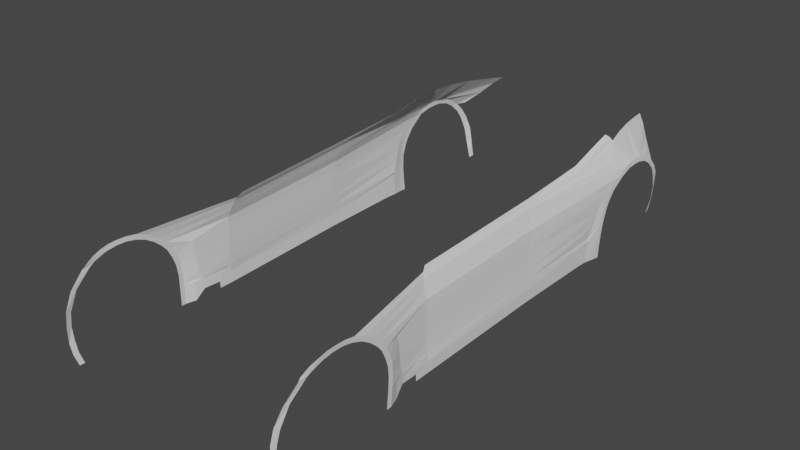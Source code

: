 # Source: new_fisker.blend  (saved by Blender 2.81.16; exported with 4.5.12 LTS)
import bpy
from mathutils import Matrix  # noqa: F401  (used for matrix-valued properties, if any)

bpy.ops.wm.read_factory_settings(use_empty=True)
scene = bpy.context.scene
scene.name = 'Scene'

# ---- collections
col_collection = bpy.data.collections.new('Collection'); scene.collection.children.link(col_collection)

# ---- world
world_world = bpy.data.worlds.new('World'); scene.world = world_world
world_world.use_nodes = True; world_world.node_tree.nodes.clear()
_N = world_world.node_tree.nodes; _L = world_world.node_tree.links
n0 = _N.new('ShaderNodeOutputWorld'); n0.name = 'World Output'; n0.location = (300, 300)
n1 = _N.new('ShaderNodeBackground'); n1.name = 'Background'; n1.location = (10, 300)
n1.inputs[0].default_value = (0.05088, 0.05088, 0.05088, 1.0)
_L.new(n1.outputs[0], n0.inputs[0])
n0.is_active_output = True
world_world.color = (0.05088, 0.05088, 0.05088)
world_world.use_sun_shadow = False
world_world.sun_shadow_jitter_overblur = 0.0

# ---- meshes
me_plane_002 = bpy.data.meshes.new('Plane.002')
me_plane_002.from_pydata([(45.72, -1.522, 19.02), (43.51, -1.0, -0.1378), (46.2, 0.4199, 17.91), (43.51, 1.0, -0.1378), (45.03, -0.4575, 8.199), (45.03, -2.574, 8.199), (46.47, 1.526, 24.58), (46.68, 3.848, 24.34), (47.09, 7.052, 29.85), (47.09, 9.898, 29.55), (46.88, 8.154, 30.82), (47.23, 11.84, 30.69), (47.52, 21.04, 34.5), (47.36, 20.99, 32.75), (47.35, 16.5, 32.24), (47.45, 14.71, 33.7), (47.37, 37.01, 29.11), (47.37, 35.75, 27.88), (47.37, 42.44, 23.05), (47.37, 40.52, 22.84), (46.96, 45.65, 7.44), (46.95, 43.78, 7.443), (46.62, 45.37, -0.001305), (46.61, 43.51, 0.001333), (47.36, 28.37, 31.77), (47.45, 29.03, 33.55), (47.23, 43.35, 15.83), (47.24, 45.33, 15.94), (47.04, 162.2, 10.94), (46.39, 162.0, 1.158), (45.69, 157.2, 1.571), (46.1, 157.2, 10.49), (45.58, 49.35, 7.541), (45.44, 49.08, 0.1149), (44.58, 65.15, 0.7209), (44.8, 65.14, 5.275), (45.16, 118.9, 1.892), (45.38, 118.9, 6.617), (45.62, 152.8, 1.842), (45.89, 152.8, 7.75), (44.81, 59.66, 5.073), (44.61, 59.67, 0.7042), (44.92, 52.7, 4.859), (44.83, 52.77, 3.596), (44.67, 59.6, 3.329), (47.21, 164.2, 11.06), (46.56, 164.5, 0.882), (47.47, 168.6, 27.07), (47.49, 170.4, 26.52), (47.47, 166.2, 20.49), (47.47, 164.2, 20.79), (47.27, 162.7, 15.87), (47.44, 164.6, 15.77), (47.2, 184.9, 34.05), (47.41, 185.1, 32.04), (47.69, 176.3, 30.58), (47.59, 173.1, 30.89), (46.59, 199.8, 28.64), (47.15, 196.6, 28.64), (47.23, 192.8, 30.77), (46.64, 194.8, 31.93), (46.12, 205.7, 21.41), (46.53, 202.9, 21.23), (44.5, 208.2, 9.904), (45.29, 205.8, 9.756), (45.99, 205.1, 15.5), (45.13, 207.7, 15.66), (43.6, 208.2, 4.206), (43.87, 205.9, 3.548), (43.28, 208.1, 2.724), (43.52, 205.9, 2.549), (47.07, 189.5, 33.61), (47.4, 188.3, 31.93), (47.44, 181.3, 31.87), (47.48, 178.9, 33.29), (46.87, 200.6, 24.96), (46.47, 203.2, 25.21), (46.72, 161.9, 6.047), (46.88, 164.2, 5.972), (47.37, 32.06, 30.32), (47.41, 33.02, 31.82), (47.48, 25.03, 34.33), (47.36, 24.68, 32.61), (44.27, -0.1422, 4.031), (44.27, -2.2, 4.031), (45.13, -2.544, 13.61), (45.61, -0.5149, 13.05), (47.31, 44.29, 19.49), (47.3, 42.19, 19.33), (47.09, 43.84, 11.64), (47.1, 45.71, 11.69), (44.46, 65.14, 8.417), (44.75, 60.12, 8.138), (44.84, 62.97, 7.12), (45.22, 52.51, 7.717), (45.24, 119.2, 10.27), (45.89, 157.3, 11.32), (46.45, 158.9, 15.87), (46.78, 160.6, 20.79), (47.23, 163.6, 26.93), (47.18, 166.0, 30.89), (46.41, 167.9, 33.46), (44.44, 202.6, 28.98), (44.26, 65.14, 12.3), (45.04, 119.2, 14.15), (44.15, 65.01, 16.64), (44.91, 119.5, 18.5), (44.09, 64.94, 20.25), (44.84, 120.0, 22.18), (47.46, 167.6, 23.05), (47.46, 165.7, 23.57), (47.03, 161.9, 23.79), (44.02, 64.94, 23.89), (44.78, 120.2, 25.59), (47.37, 38.48, 25.36), (47.37, 40.04, 26.08), (32.87, 213.5, 40.03), (39.86, 207.2, 33.23), (35.96, 211.0, 37.43), (41.52, 177.2, 42.41), (47.34, 181.9, 33.94), (44.07, 173.7, 39.1), (43.33, 175.3, 40.45), (37.19, 195.0, 42.47), (39.35, 186.0, 42.84), (35.03, 204.0, 41.42), (33.95, 208.7, 40.8), (42.41, 1.265, 30.64), (47.17, 11.43, 32.66), (47.49, 17.88, 34.37), (45.43, 50.28, 19.71), (45.4, 49.38, 23.24), (45.43, 50.84, 16.13), (45.37, 51.13, 11.86), (43.85, 65.22, 27.06), (44.61, 120.9, 28.99), (42.79, 65.56, 30.08), (43.55, 121.5, 32.0), (41.67, 66.53, 33.38), (42.43, 122.6, 35.78), (45.24, 170.8, 36.52), (43.07, 150.8, 37.36), (43.6, 169.5, 38.88), (42.31, 163.7, 40.22), (42.84, 166.8, 39.92), (40.87, 67.41, 34.82), (41.62, 123.0, 37.2), (42.27, 151.7, 38.8), (41.51, 164.6, 41.67), (40.64, 176.5, 43.75), (40.23, 68.93, 36.27), (40.96, 123.4, 38.6), (40.74, 153.2, 40.25), (39.99, 166.1, 43.11), (39.29, 175.5, 44.77)], [(10, 127)], [(84, 83, 4, 5), (85, 86, 2, 0), (0, 2, 7, 6), (6, 7, 9, 8), (8, 9, 11, 10), (15, 14, 13, 12, 129), (10, 11, 14, 15, 128), (80, 79, 17, 16), (115, 114, 19, 18), (90, 89, 21, 20), (20, 21, 23, 22), (81, 82, 24, 25), (87, 88, 26, 27), (31, 30, 29, 77, 28), (39, 38, 30, 31), (20, 22, 33, 32), (40, 44, 41, 34, 35), (35, 34, 36, 37), (37, 36, 38, 39), (42, 43, 44, 40), (32, 33, 43, 42), (77, 29, 46, 78), (110, 109, 48, 47), (51, 52, 49, 50), (28, 45, 52, 51), (74, 73, 54, 53, 120), (47, 48, 55, 56), (60, 59, 58, 57), (71, 72, 59, 60), (76, 75, 62, 61), (66, 65, 64, 63), (61, 62, 65, 66), (63, 64, 68, 67), (67, 68, 70, 69), (53, 54, 72, 71), (56, 55, 73, 74), (57, 58, 75, 76), (28, 77, 78, 45), (25, 24, 79, 80), (12, 13, 82, 81), (1, 3, 83, 84), (5, 4, 86, 85), (18, 19, 88, 87), (27, 26, 89, 90), (92, 93, 35, 91), (32, 42, 40, 35, 93, 92, 94), (95, 91, 35, 37), (39, 31, 96, 95, 37), (28, 51, 97, 96, 31), (98, 97, 51, 50), (111, 98, 50, 110), (100, 99, 47, 56), (101, 100, 56, 74), (91, 95, 104, 103), (32, 94, 133, 90, 20), (95, 96, 97, 104), (103, 104, 106, 105), (90, 133, 132, 27), (98, 106, 104, 97), (105, 106, 108, 107), (27, 132, 130, 87), (99, 111, 110, 47), (50, 49, 109, 110), (98, 111, 108, 106), (107, 108, 113, 112), (87, 130, 131, 18), (99, 113, 108, 111), (16, 17, 114, 115), (117, 60, 57, 102), (71, 60, 117, 118), (121, 140, 101, 74, 120), (119, 122, 121, 120, 53), (71, 118, 116, 126), (119, 53, 124), (53, 71, 123, 124), (123, 71, 125), (125, 71, 126), (112, 113, 135, 134), (130, 132, 105, 107), (132, 133, 103, 105), (133, 94, 92, 91, 103), (131, 130, 107, 112), (112, 134, 115, 18, 131), (100, 135, 113, 99), (134, 135, 137, 136), (115, 134, 136, 16), (101, 137, 135, 100), (136, 137, 139, 138), (16, 136, 138, 80), (141, 139, 137, 101, 140), (121, 142, 140), (121, 122, 144, 142), (122, 119, 143, 144), (141, 143, 148, 147), (144, 143, 141), (140, 142, 141), (142, 144, 141), (139, 141, 147, 146), (138, 139, 146, 145), (149, 148, 143, 119), (80, 138, 145, 25), (145, 146, 151, 150), (146, 147, 152, 151), (148, 149, 154, 153), (147, 148, 153, 152)])
_uv = me_plane_002.uv_layers.new(name='UVMap')
_uv.uv.foreach_set('vector', [0.0, 0.0, 0.0, 0.0, 0.0, 0.0, 0.0, 0.0, 0.0, 0.0, 0.0, 0.0, 0.0, 0.0, 0.0, 0.0, 0.0, 0.0, 0.0, 0.0, 0.0, 0.0, 0.0, 0.0, 0.0, 0.0, 0.0, 0.0, 0.0, 0.0, 0.0, 0.0, 0.0, 0.0, 0.0, 0.0, 0.0, 0.0, 0.0, 0.0, 0.0, 0.0, 0.0, 0.0, 0.0, 0.0, 0.0, 0.0, 0.0, 0.0, 0.0, 0.0, 0.0, 0.0, 0.0, 0.0, 0.0, 0.0, 0.0, 0.0, 0.0, 0.0, 0.0, 0.0, 0.0, 0.0, 0.0, 0.0, 0.0, 0.0, 0.0, 0.0, 0.0, 0.0, 0.0, 0.0, 0.0, 0.0, 0.0, 0.0, 0.0, 0.0, 0.0, 0.0, 0.0, 0.0, 0.0, 0.0, 0.0, 0.0, 0.0, 0.0, 0.0, 0.0, 0.0, 0.0, 0.0, 0.0, 0.0, 0.0, 0.0, 0.0, 0.0, 0.0, 0.0, 0.0, 0.0, 0.0, 0.0, 0.0, 0.0, 0.0, 0.0, 0.0, 0.0, 0.0, 0.0, 0.0, 0.0, 0.0, 0.0, 0.0, 0.0, 0.0, 0.0, 0.0, 0.0, 0.0, 0.0, 0.0, 0.0, 0.0, 0.0, 0.0, 0.0, 0.0, 0.0, 0.0, 0.0, 0.0, 0.0, 0.0, 0.0, 0.0, 0.0, 0.0, 0.0, 0.0, 0.0, 0.0, 0.0, 0.0, 0.0, 0.0, 0.0, 0.0, 0.0, 0.0, 0.0, 0.0, 0.0, 0.0, 0.0, 0.0, 0.0, 0.0, 0.0, 0.0, 0.0, 0.0, 0.0, 0.0, 0.0, 0.0, 0.0, 0.0, 0.0, 0.0, 0.0, 0.0, 0.0, 0.0, 0.0, 0.0, 0.0, 0.0, 0.0, 0.0, 0.0, 0.0, 0.0, 0.0, 0.0, 0.0, 0.0, 0.0, 0.0, 0.0, 0.0, 0.0, 0.0, 0.0, 0.0, 0.0, 0.0, 0.0, 0.0, 0.0, 0.0, 0.0, 0.0, 0.0, 0.0, 0.0, 0.0, 0.0, 0.0, 0.0, 0.0, 0.0, 0.0, 0.0, 0.0, 0.0, 0.0, 0.0, 0.0, 0.0, 0.0, 0.0, 0.0, 0.0, 0.0, 0.0, 0.0, 0.0, 0.0, 0.0, 0.0, 0.0, 0.0, 0.0, 0.0, 0.0, 0.0, 0.0, 0.0, 0.0, 0.0, 0.0, 0.0, 0.0, 0.0, 0.0, 0.0, 0.0, 0.0, 0.0, 0.0, 0.0, 0.0, 0.0, 0.0, 0.0, 0.0, 0.0, 0.0, 0.0, 0.0, 0.0, 0.0, 0.0, 0.0, 0.0, 0.0, 0.0, 0.0, 0.0, 0.0, 0.0, 0.0, 0.0, 0.0, 0.0, 0.0, 0.0, 0.0, 0.0, 0.0, 0.0, 0.0, 0.0, 0.0, 0.0, 0.0, 0.0, 0.0, 0.0, 0.0, 0.0, 0.0, 0.0, 0.0, 0.0, 0.0, 0.0, 0.0, 0.0, 0.0, 0.0, 0.0, 0.0, 0.0, 0.0, 0.0, 0.0, 0.0, 0.0, 0.0, 0.0, 0.0, 0.0, 0.0, 0.0, 0.0, 0.0, 0.0, 0.0, 0.0, 0.0, 0.0, 0.0, 0.0, 0.0, 0.0, 0.0, 0.0, 0.0, 0.0, 0.0, 0.0, 0.0, 0.0, 0.0, 0.0, 0.0, 0.0, 0.0, 0.0, 0.0, 0.0, 0.0, 0.0, 0.0, 0.0, 0.0, 0.0, 0.0, 0.0, 0.0, 0.0, 0.0, 0.0, 0.0, 0.0, 0.0, 0.0, 0.0, 0.0, 0.0, 0.0, 0.0, 0.0, 0.0, 0.0, 0.0, 0.0, 0.0, 0.0, 0.0, 0.0, 0.0, 0.0, 0.0, 0.0, 0.0, 0.0, 0.0, 0.0, 0.0, 0.0, 0.0, 0.0, 0.0, 0.0, 0.0, 0.0, 0.0, 0.0, 0.0, 0.0, 0.0, 0.0, 0.0, 0.0, 0.0, 0.0, 0.0, 0.0, 0.0, 0.0, 0.0, 0.0, 0.0, 0.0, 0.0, 0.0, 0.0, 0.0, 0.0, 0.0, 0.0, 0.0, 0.0, 0.0, 0.0, 0.0, 0.0, 0.0, 0.0, 0.0, 0.0, 0.0, 0.0, 0.0, 0.0, 0.0, 0.0, 0.0, 0.0, 0.0, 0.0, 0.0, 0.0, 0.0, 0.0, 0.0, 0.0, 0.0, 0.0, 0.0, 0.0, 0.0, 0.0, 0.0, 0.0, 0.0, 0.0, 0.0, 0.0, 0.0, 0.0, 0.0, 0.0, 0.0, 0.0, 0.0, 0.0, 0.0, 0.0, 0.0, 0.0, 0.0, 0.0, 0.0, 0.0, 0.0, 0.0, 0.0, 0.0, 0.0, 0.0, 0.0, 0.0, 0.0, 0.0, 0.0, 0.0, 0.0, 0.0, 0.0, 0.0, 0.0, 0.0, 0.0, 0.0, 0.0, 0.0, 0.0, 0.0, 0.0, 0.0, 0.0, 0.0, 0.0, 0.0, 0.0, 0.0, 0.0, 0.0, 0.0, 0.0, 0.0, 0.0, 0.0, 0.0, 0.0, 0.0, 0.0, 0.0, 0.0, 0.0, 0.0, 0.0, 0.0, 0.0, 0.0, 0.0, 0.0, 0.0, 0.0, 0.0, 0.0, 0.0, 0.0, 0.0, 0.0, 0.0, 0.0, 0.0, 0.0, 0.0, 0.0, 0.0, 0.0, 0.0, 0.0, 0.0, 0.0, 0.0, 0.0, 0.0, 0.0, 0.0, 0.0, 0.0, 0.0, 0.0, 0.0, 0.0, 0.0, 0.0, 0.0, 0.0, 0.0, 0.0, 0.0, 0.0, 0.0, 0.0, 0.0, 0.0, 0.0, 0.0, 0.0, 0.0, 0.0, 0.0, 0.0, 0.0, 0.0, 0.0, 0.0, 0.0, 0.0, 0.0, 0.0, 0.0, 0.0, 0.0, 0.0, 0.0, 0.0, 0.0, 0.0, 0.0, 0.0, 0.0, 0.0, 0.0, 0.0, 0.0, 0.0, 0.0, 0.0, 0.0, 0.0, 0.0, 0.0, 0.0, 0.0, 0.0, 0.0, 0.0, 0.0, 0.0, 0.0, 0.0, 0.0, 0.0, 0.0, 0.0, 0.0, 0.0, 0.0, 0.0, 0.0, 0.0, 0.0, 0.0, 0.0, 0.0, 0.0, 0.0, 0.0, 0.0, 0.0, 0.0, 0.0, 0.0, 0.0, 0.0, 0.0, 0.0, 0.0, 0.0, 0.0, 0.0, 0.0, 0.0, 0.0, 0.0, 0.0, 0.0, 0.0, 0.0, 0.0, 0.0, 0.0, 0.0, 0.0, 0.0, 0.0, 0.0, 0.0, 0.0, 0.0, 0.0, 0.0, 0.0, 0.0, 0.0, 0.0, 0.0, 0.0, 0.0, 0.0, 0.0, 0.0, 0.0, 0.0, 0.0, 0.0, 0.0, 0.0, 0.0, 0.0, 0.0, 0.0, 0.0, 0.0, 0.0, 0.0, 0.0, 0.0, 0.0, 0.0, 0.0, 0.0, 0.0, 0.0, 0.0, 0.0, 0.0, 0.0, 0.0, 0.0, 0.0, 0.0, 0.0, 0.0, 0.0, 0.0, 0.0, 0.0, 0.0, 0.0, 0.0, 0.0, 0.0, 0.0, 0.0, 0.0, 0.0, 0.0, 0.0, 0.0, 0.0, 0.0, 0.0, 0.0, 0.0, 0.0, 0.0, 0.0, 0.0, 0.0, 0.0, 0.0, 0.0, 0.0, 0.0, 0.0, 0.0, 0.0, 0.0, 0.0, 0.0, 0.0, 0.0, 0.0, 0.0, 0.0, 0.0, 0.0, 0.0, 0.0, 0.0, 0.0, 0.0, 0.0, 0.0, 0.0, 0.0, 0.0, 0.0, 0.0, 0.0, 0.0, 0.0, 0.0, 0.0, 0.0, 0.0, 0.0, 0.0, 0.0, 0.0, 0.0, 0.0, 0.0, 0.0, 0.0, 0.0, 0.0, 0.0, 0.0, 0.0, 0.0, 0.0, 0.0, 0.0, 0.0, 0.0, 0.0, 0.0, 0.0, 0.0, 0.0, 0.0, 0.0, 0.0, 0.0, 0.0, 0.0, 0.0, 0.0, 0.0, 0.0, 0.0, 0.0, 0.0, 0.0, 0.0, 0.0, 0.0, 0.0, 0.0, 0.0, 0.0, 0.0, 0.0, 0.0, 0.0, 0.0, 0.0, 0.0, 0.0, 0.0, 0.0, 0.0, 0.0, 0.0, 0.0, 0.0, 0.0, 0.0, 0.0, 0.0, 0.0, 0.0, 0.0, 0.0, 0.0, 0.0, 0.0, 0.0, 0.0, 0.0, 0.0, 0.0, 0.0, 0.0, 0.0, 0.0, 0.0, 0.0, 0.0])
me_plane_002.use_remesh_fix_poles = True
me_plane_002.use_remesh_preserve_attributes = False
me_plane_002.use_mirror_vertex_groups = False
me_plane_002.update()

# ---- objects
ob_empty = bpy.data.objects.new('Empty', None)
ob_empty_001 = bpy.data.objects.new('Empty.001', None)
ob_empty_002 = bpy.data.objects.new('Empty.002', None)
ob_empty_003 = bpy.data.objects.new('Empty.003', None)
ob_plane = bpy.data.objects.new('Plane', me_plane_002)

# ---- transforms, parenting, visibility, modifiers, constraints
ob_empty.location = (-1.626, 0.04099, -0.4691)
ob_empty.rotation_euler = (1.571, -0.0, -0.0)
ob_empty.empty_display_type = 'IMAGE'
ob_empty.empty_display_size = 4.998
ob_empty.empty_image_offset = (-0.5002, -0.5)
ob_empty.empty_image_depth = 'BACK'
ob_empty.use_empty_image_alpha = True
ob_empty.empty_image_side = 'FRONT'
ob_empty.lineart.crease_threshold = 0.0
ob_empty_001.location = (0.0, 2.496, -0.4706)
ob_empty_001.rotation_euler = (1.571, -0.0, 1.571)
ob_empty_001.empty_display_type = 'IMAGE'
ob_empty_001.empty_display_size = 5.0
ob_empty_001.empty_image_depth = 'BACK'
ob_empty_001.use_empty_image_alpha = True
ob_empty_001.empty_image_side = 'FRONT'
ob_empty_001.lineart.crease_threshold = 0.0
ob_empty_002.location = (1.631, 3.362, 1.136)
ob_empty_002.rotation_euler = (1.571, 0.0, 3.142)
ob_empty_002.empty_display_type = 'IMAGE'
ob_empty_002.empty_display_size = 5.0
ob_empty_002.empty_image_depth = 'BACK'
ob_empty_002.use_empty_image_alpha = True
ob_empty_002.empty_image_side = 'FRONT'
ob_empty_002.lineart.crease_threshold = 0.0
ob_empty_003.location = (-0.6723, 2.494, 0.0)
ob_empty_003.rotation_euler = (0.0, 0.0, 1.571)
ob_empty_003.empty_display_type = 'IMAGE'
ob_empty_003.empty_display_size = 5.0
ob_empty_003.empty_image_depth = 'BACK'
ob_empty_003.use_empty_image_alpha = True
ob_empty_003.empty_image_side = 'FRONT'
ob_empty_003.lineart.crease_threshold = 0.0
ob_plane.location = (2.177e-17, 0.3226, 0.09489)
ob_plane.scale = (0.01328, 0.01328, 0.01328)
ob_plane.lineart.crease_threshold = 0.0
_m = ob_plane.modifiers.new('Mirror', 'MIRROR')

# ---- collection membership
col_collection.objects.link(ob_empty)
col_collection.objects.link(ob_empty_001)
col_collection.objects.link(ob_empty_002)
col_collection.objects.link(ob_empty_003)
col_collection.objects.link(ob_plane)

# ---- scene / render settings (as saved in the file)
scene.frame_start = 1; scene.frame_end = 250; scene.frame_set(1)
scene.render.engine = 'BLENDER_EEVEE_NEXT'
scene.cycles.use_denoising = False
scene.cycles.samples = 128
scene.cycles.sampling_pattern = 'TABULATED_SOBOL'
scene.cycles.use_adaptive_sampling = False
scene.cycles.use_light_tree = False
scene.view_settings.view_transform = 'Filmic'
bpy.context.view_layer.update()

# ---- added for rendering (the .blend has no active camera and no usable light): camera, sun
cam_auto = bpy.data.cameras.new('AutoCamera')
cam_auto.lens = 50.0
cam_auto.sensor_width = 36.0
cam_auto.clip_end = 1000.0
ob_auto_camera = bpy.data.objects.new('AutoCamera', cam_auto)
scene.collection.objects.link(ob_auto_camera)
ob_auto_camera.location = (2.95437, -1.82196, 2.75482)
ob_auto_camera.rotation_euler = (1.09748, -7.21219e-08, 0.694738)
scene.camera = ob_auto_camera
light_auto_sun = bpy.data.lights.new('AutoSun', 'SUN')
light_auto_sun.energy = 3.0
light_auto_sun.angle = 0.0523599
ob_auto_sun = bpy.data.objects.new('AutoSun', light_auto_sun)
scene.collection.objects.link(ob_auto_sun)
ob_auto_sun.rotation_euler = (0.872665, 0.174533, 0.523599)
bpy.context.view_layer.update()
